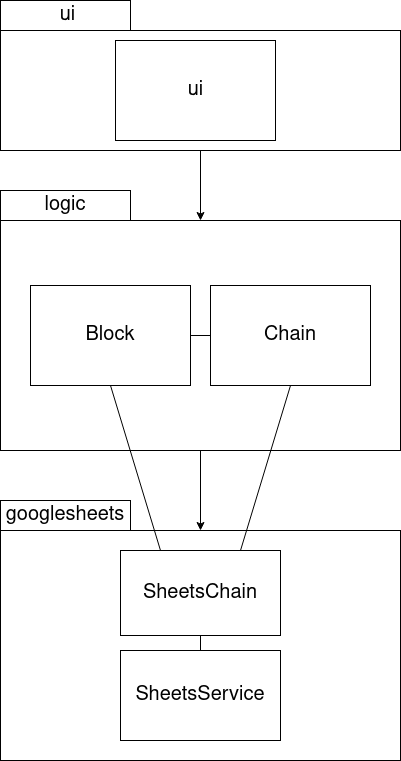

The diagram above was exported from draw.io. Its source (the exported page's mxGraphModel, read from the mxfile embedded in the PNG):
<mxGraphModel dx="1350" dy="775" grid="1" gridSize="10" guides="1" tooltips="1" connect="1" arrows="1" fold="1" page="1" pageScale="1" pageWidth="827" pageHeight="1169" math="0" shadow="0">
  <root>
    <mxCell id="0" />
    <mxCell id="1" parent="0" />
    <mxCell id="ubxZmWJiVe7CeptEB2VU-2" value="" style="rounded=0;whiteSpace=wrap;html=1;" vertex="1" parent="1">
      <mxGeometry x="170" y="90" width="400" height="120" as="geometry" />
    </mxCell>
    <mxCell id="ubxZmWJiVe7CeptEB2VU-4" value="" style="rounded=0;whiteSpace=wrap;html=1;" vertex="1" parent="1">
      <mxGeometry x="170" y="60" width="130" height="30" as="geometry" />
    </mxCell>
    <mxCell id="ubxZmWJiVe7CeptEB2VU-6" value="" style="rounded=0;whiteSpace=wrap;html=1;" vertex="1" parent="1">
      <mxGeometry x="170" y="280" width="400" height="230" as="geometry" />
    </mxCell>
    <mxCell id="ubxZmWJiVe7CeptEB2VU-7" value="" style="rounded=0;whiteSpace=wrap;html=1;" vertex="1" parent="1">
      <mxGeometry x="170" y="250" width="130" height="30" as="geometry" />
    </mxCell>
    <mxCell id="ubxZmWJiVe7CeptEB2VU-8" value="" style="rounded=0;whiteSpace=wrap;html=1;" vertex="1" parent="1">
      <mxGeometry x="170" y="590" width="400" height="230" as="geometry" />
    </mxCell>
    <mxCell id="ubxZmWJiVe7CeptEB2VU-9" value="" style="rounded=0;whiteSpace=wrap;html=1;" vertex="1" parent="1">
      <mxGeometry x="170" y="560" width="130" height="30" as="geometry" />
    </mxCell>
    <mxCell id="ubxZmWJiVe7CeptEB2VU-10" value="&lt;font style=&quot;font-size: 20px&quot;&gt;ui&lt;/font&gt;" style="text;html=1;strokeColor=none;fillColor=none;align=center;verticalAlign=middle;whiteSpace=wrap;rounded=0;" vertex="1" parent="1">
      <mxGeometry x="190" y="65" width="95" height="20" as="geometry" />
    </mxCell>
    <mxCell id="ubxZmWJiVe7CeptEB2VU-12" value="&lt;font style=&quot;font-size: 20px&quot;&gt;logic&lt;/font&gt;" style="text;html=1;strokeColor=none;fillColor=none;align=center;verticalAlign=middle;whiteSpace=wrap;rounded=0;" vertex="1" parent="1">
      <mxGeometry x="185" y="255" width="100" height="20" as="geometry" />
    </mxCell>
    <mxCell id="ubxZmWJiVe7CeptEB2VU-13" value="&lt;font style=&quot;font-size: 20px&quot;&gt;googlesheets&lt;/font&gt;" style="text;html=1;strokeColor=none;fillColor=none;align=center;verticalAlign=middle;whiteSpace=wrap;rounded=0;" vertex="1" parent="1">
      <mxGeometry x="185" y="565" width="100" height="20" as="geometry" />
    </mxCell>
    <mxCell id="ubxZmWJiVe7CeptEB2VU-14" value="" style="endArrow=classic;html=1;exitX=0.5;exitY=1;exitDx=0;exitDy=0;" edge="1" parent="1" source="ubxZmWJiVe7CeptEB2VU-2" target="ubxZmWJiVe7CeptEB2VU-6">
      <mxGeometry width="50" height="50" relative="1" as="geometry">
        <mxPoint x="390" y="440" as="sourcePoint" />
        <mxPoint x="440" y="390" as="targetPoint" />
      </mxGeometry>
    </mxCell>
    <mxCell id="ubxZmWJiVe7CeptEB2VU-15" value="" style="endArrow=classic;html=1;exitX=0.5;exitY=1;exitDx=0;exitDy=0;entryX=0.5;entryY=0;entryDx=0;entryDy=0;" edge="1" parent="1" source="ubxZmWJiVe7CeptEB2VU-6" target="ubxZmWJiVe7CeptEB2VU-8">
      <mxGeometry width="50" height="50" relative="1" as="geometry">
        <mxPoint x="390" y="440" as="sourcePoint" />
        <mxPoint x="440" y="390" as="targetPoint" />
      </mxGeometry>
    </mxCell>
    <mxCell id="ubxZmWJiVe7CeptEB2VU-16" value="" style="rounded=0;whiteSpace=wrap;html=1;" vertex="1" parent="1">
      <mxGeometry x="200" y="345" width="160" height="100" as="geometry" />
    </mxCell>
    <mxCell id="ubxZmWJiVe7CeptEB2VU-19" value="" style="rounded=0;whiteSpace=wrap;html=1;" vertex="1" parent="1">
      <mxGeometry x="380" y="345" width="160" height="100" as="geometry" />
    </mxCell>
    <mxCell id="ubxZmWJiVe7CeptEB2VU-21" value="" style="rounded=0;whiteSpace=wrap;html=1;" vertex="1" parent="1">
      <mxGeometry x="290" y="610" width="160" height="85" as="geometry" />
    </mxCell>
    <mxCell id="ubxZmWJiVe7CeptEB2VU-24" value="" style="rounded=0;whiteSpace=wrap;html=1;" vertex="1" parent="1">
      <mxGeometry x="290" y="710" width="160" height="90" as="geometry" />
    </mxCell>
    <mxCell id="ubxZmWJiVe7CeptEB2VU-25" value="&lt;font style=&quot;font-size: 20px&quot;&gt;SheetsService&lt;/font&gt;" style="text;html=1;strokeColor=none;fillColor=none;align=center;verticalAlign=middle;whiteSpace=wrap;rounded=0;" vertex="1" parent="1">
      <mxGeometry x="320" y="745" width="100" height="20" as="geometry" />
    </mxCell>
    <mxCell id="ubxZmWJiVe7CeptEB2VU-26" value="&lt;font style=&quot;font-size: 20px&quot;&gt;SheetsChain&lt;/font&gt;" style="text;html=1;strokeColor=none;fillColor=none;align=center;verticalAlign=middle;whiteSpace=wrap;rounded=0;" vertex="1" parent="1">
      <mxGeometry x="320" y="642.5" width="100" height="20" as="geometry" />
    </mxCell>
    <mxCell id="ubxZmWJiVe7CeptEB2VU-27" value="&lt;font style=&quot;font-size: 20px&quot;&gt;Chain&lt;/font&gt;" style="text;html=1;strokeColor=none;fillColor=none;align=center;verticalAlign=middle;whiteSpace=wrap;rounded=0;" vertex="1" parent="1">
      <mxGeometry x="410" y="385" width="100" height="20" as="geometry" />
    </mxCell>
    <mxCell id="ubxZmWJiVe7CeptEB2VU-28" value="&lt;font style=&quot;font-size: 20px&quot;&gt;Block&lt;/font&gt;" style="text;html=1;strokeColor=none;fillColor=none;align=center;verticalAlign=middle;whiteSpace=wrap;rounded=0;" vertex="1" parent="1">
      <mxGeometry x="230" y="385" width="100" height="20" as="geometry" />
    </mxCell>
    <mxCell id="ubxZmWJiVe7CeptEB2VU-30" value="" style="rounded=0;whiteSpace=wrap;html=1;" vertex="1" parent="1">
      <mxGeometry x="285" y="100" width="160" height="100" as="geometry" />
    </mxCell>
    <mxCell id="ubxZmWJiVe7CeptEB2VU-32" value="&lt;font style=&quot;font-size: 20px&quot;&gt;ui&lt;/font&gt;" style="text;html=1;strokeColor=none;fillColor=none;align=center;verticalAlign=middle;whiteSpace=wrap;rounded=0;" vertex="1" parent="1">
      <mxGeometry x="317.5" y="140" width="95" height="20" as="geometry" />
    </mxCell>
    <mxCell id="ubxZmWJiVe7CeptEB2VU-35" value="" style="endArrow=none;html=1;exitX=1;exitY=0.5;exitDx=0;exitDy=0;" edge="1" parent="1" source="ubxZmWJiVe7CeptEB2VU-16" target="ubxZmWJiVe7CeptEB2VU-19">
      <mxGeometry width="50" height="50" relative="1" as="geometry">
        <mxPoint x="390" y="420" as="sourcePoint" />
        <mxPoint x="440" y="370" as="targetPoint" />
      </mxGeometry>
    </mxCell>
    <mxCell id="ubxZmWJiVe7CeptEB2VU-39" value="" style="endArrow=none;html=1;entryX=0.75;entryY=0;entryDx=0;entryDy=0;exitX=0.5;exitY=1;exitDx=0;exitDy=0;" edge="1" parent="1" source="ubxZmWJiVe7CeptEB2VU-19" target="ubxZmWJiVe7CeptEB2VU-21">
      <mxGeometry width="50" height="50" relative="1" as="geometry">
        <mxPoint x="390" y="770" as="sourcePoint" />
        <mxPoint x="440" y="720" as="targetPoint" />
      </mxGeometry>
    </mxCell>
    <mxCell id="ubxZmWJiVe7CeptEB2VU-40" value="" style="endArrow=none;html=1;entryX=0.5;entryY=1;entryDx=0;entryDy=0;exitX=0.25;exitY=0;exitDx=0;exitDy=0;" edge="1" parent="1" source="ubxZmWJiVe7CeptEB2VU-21" target="ubxZmWJiVe7CeptEB2VU-16">
      <mxGeometry width="50" height="50" relative="1" as="geometry">
        <mxPoint x="390" y="770" as="sourcePoint" />
        <mxPoint x="440" y="720" as="targetPoint" />
      </mxGeometry>
    </mxCell>
    <mxCell id="ubxZmWJiVe7CeptEB2VU-41" value="" style="endArrow=none;html=1;entryX=0.5;entryY=1;entryDx=0;entryDy=0;exitX=0.5;exitY=0;exitDx=0;exitDy=0;" edge="1" parent="1" source="ubxZmWJiVe7CeptEB2VU-24" target="ubxZmWJiVe7CeptEB2VU-21">
      <mxGeometry width="50" height="50" relative="1" as="geometry">
        <mxPoint x="390" y="770" as="sourcePoint" />
        <mxPoint x="440" y="720" as="targetPoint" />
      </mxGeometry>
    </mxCell>
  </root>
</mxGraphModel>